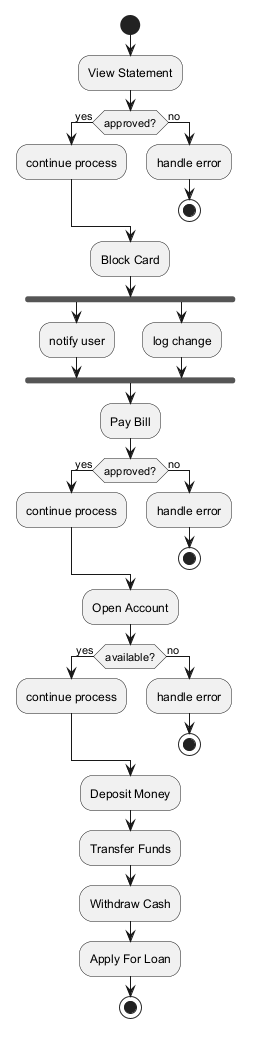

The diagram above was rendered by PlantUML. Its source (embedded in the PNG):
@startuml

start
:View Statement;
if (approved?) then (yes)
:continue process;
else (no)
:handle error;
stop
endif
:Block Card;
fork
:notify user;
fork again
:log change;
end fork
:Pay Bill;
if (approved?) then (yes)
:continue process;
else (no)
:handle error;
stop
endif
:Open Account;
if (available?) then (yes)
:continue process;
else (no)
:handle error;
stop
endif
:Deposit Money;
:Transfer Funds;
:Withdraw Cash;
:Apply For Loan;
stop
@enduml